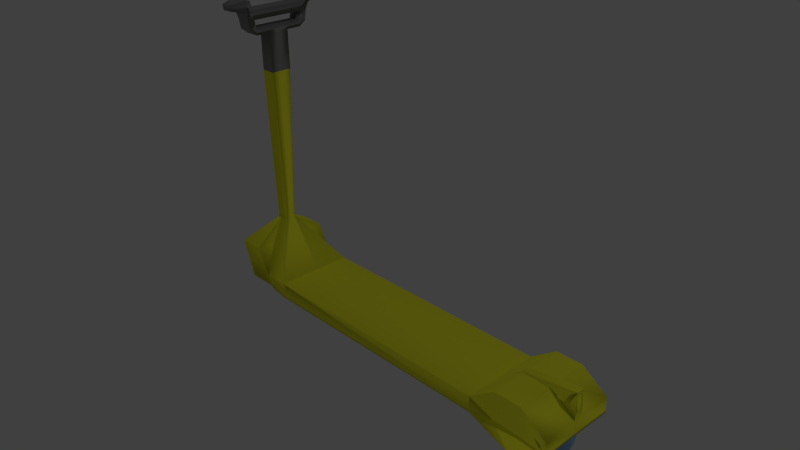 # Source: RollerFinal.blend  (saved by Blender 2.76.0; exported with 4.5.12 LTS)
import bpy
from mathutils import Matrix  # noqa: F401  (used for matrix-valued properties, if any)

bpy.ops.wm.read_factory_settings(use_empty=True)
scene = bpy.context.scene
scene.name = 'Scene'

# ---- collections
col_collection_1 = bpy.data.collections.new('Collection 1'); scene.collection.children.link(col_collection_1)

# ---- materials (node trees are filled in below, after node groups)
mat_r_der = bpy.data.materials.new('Räder')
mat_r_der.alpha_threshold = 0.0
mat_r_der.use_transparent_shadow = False
mat_r_der.diffuse_color = (0.2968, 0.5016, 0.8, 1.0)
mat_r_der.roughness = 0.5
mat_rollerfarbe = bpy.data.materials.new('RollerFarbe')
mat_rollerfarbe.alpha_threshold = 0.0
mat_rollerfarbe.use_transparent_shadow = False
mat_rollerfarbe.diffuse_color = (1.0, 0.9967, 0.04298, 1.0)
mat_rollerfarbe.roughness = 0.5
mat_rollerfarbe.line_color = (0.0, 0.0, 0.0, 1.0)
mat_rollermetall = bpy.data.materials.new('RollerMetall')
mat_rollermetall.alpha_threshold = 0.0
mat_rollermetall.use_transparent_shadow = False
mat_rollermetall.diffuse_color = (0.2738, 0.2738, 0.2738, 1.0)
mat_rollermetall.roughness = 0.5

# ---- material node trees

# ---- world
world_world = bpy.data.worlds.new('World'); scene.world = world_world
world_world.color = (0.05088, 0.05088, 0.05088)
world_world.use_sun_shadow = False
world_world.sun_shadow_jitter_overblur = 0.0
world_world.cycles.sampling_method = 'MANUAL'
world_world.cycles.sample_map_resolution = 256

# ---- cameras
cam_camera = bpy.data.cameras.new('Camera')
cam_camera.clip_end = 100.0
cam_camera.lens = 35.0
cam_camera.sensor_width = 32.0
cam_camera.sensor_height = 18.0
cam_camera.ortho_scale = 7.314
cam_camera.dof.focus_distance = 0.0
cam_camera.dof.aperture_fstop = 128.0

# ---- lights
light_lamp = bpy.data.lights.new('Lamp', 'POINT')
light_lamp.transmission_factor = 0.0
light_lamp.cutoff_distance = 30.0
light_lamp.energy = 100.0
light_lamp.shadow_buffer_clip_start = 1.001
light_lamp.shadow_soft_size = 0.1
light_lamp.shadow_maximum_resolution = 0.006
light_lamp.use_absolute_resolution = True
light_lamp.cycles.use_multiple_importance_sampling = False

# ---- meshes
me_sphere_001 = bpy.data.meshes.new('Sphere.001')
me_sphere_001.from_pydata([(-0.6782, 6.267, 0.8011), (-0.8658, 6.267, 0.7442), (-1.039, 6.267, 0.6518), (-1.19, 6.267, 0.5274), (-1.315, 6.267, 0.3759), (-1.407, 6.267, 0.203), (-1.464, 6.267, 0.01538), (-1.483, 6.267, -0.1797), (-1.464, 6.267, -0.3748), (-1.407, 6.267, -0.5624), (-1.315, 6.267, -0.7353), (-1.19, 6.267, -0.8868), (-1.039, 6.267, -1.011), (-0.8658, 6.267, -1.104), (-0.6782, 6.267, -1.16), (-0.6745, 6.342, 0.8011), (-0.8585, 6.414, 0.7442), (-1.028, 6.481, 0.6518), (-1.177, 6.539, 0.5274), (-1.299, 6.587, 0.3759), (-1.389, 6.622, 0.203), (-1.445, 6.644, 0.01538), (-1.464, 6.651, -0.1797), (-1.445, 6.644, -0.3748), (-1.389, 6.622, -0.5624), (-1.299, 6.587, -0.7353), (-1.177, 6.539, -0.8868), (-1.028, 6.481, -1.011), (-0.8585, 6.414, -1.104), (-0.6745, 6.342, -1.16), (-0.6634, 6.414, 0.8011), (-0.8367, 6.556, 0.7442), (-0.9964, 6.686, 0.6518), (-1.136, 6.8, 0.5274), (-1.251, 6.894, 0.3759), (-1.337, 6.963, 0.203), (-1.389, 7.006, 0.01538), (-1.407, 7.021, -0.1797), (-1.389, 7.006, -0.3748), (-1.337, 6.963, -0.5624), (-1.251, 6.894, -0.7353), (-1.136, 6.8, -0.8868), (-0.9964, 6.686, -1.011), (-0.8367, 6.556, -1.104), (-0.6634, 6.414, -1.16), (-0.6454, 6.481, 0.8011), (-0.8013, 6.686, 0.7442), (-0.9451, 6.875, 0.6518), (-1.071, 7.041, 0.5274), (-1.174, 7.177, 0.3759), (-1.251, 7.278, 0.203), (-1.299, 7.34, 0.01538), (-1.315, 7.361, -0.1797), (-1.299, 7.34, -0.3748), (-1.251, 7.278, -0.5624), (-1.174, 7.177, -0.7353), (-1.071, 7.041, -0.8868), (-0.9451, 6.875, -1.011), (-0.8013, 6.686, -1.104), (-0.6454, 6.481, -1.16), (-0.6211, 6.539, 0.8011), (-0.7537, 6.8, 0.7442), (-0.876, 7.041, 0.6518), (-0.9831, 7.252, 0.5274), (-1.071, 7.425, 0.3759), (-1.136, 7.554, 0.203), (-1.177, 7.633, 0.01538), (-1.19, 7.66, -0.1797), (-1.177, 7.633, -0.3748), (-1.136, 7.554, -0.5624), (-1.071, 7.425, -0.7353), (-0.9831, 7.252, -0.8868), (-0.876, 7.041, -1.011), (-0.7537, 6.8, -1.104), (-0.6211, 6.539, -1.16), (-0.5915, 6.587, 0.8011), (-0.6958, 6.894, 0.7442), (-0.7918, 7.177, 0.6518), (-0.876, 7.425, 0.5274), (-0.9451, 7.629, 0.3759), (-0.9964, 7.78, 0.203), (-1.028, 7.873, 0.01538), (-1.039, 7.905, -0.1797), (-1.028, 7.873, -0.3748), (-0.9964, 7.78, -0.5624), (-0.9451, 7.629, -0.7353), (-0.876, 7.425, -0.8868), (-0.7918, 7.177, -1.011), (-0.6958, 6.894, -1.104), (-0.5915, 6.587, -1.16), (-0.5578, 6.622, 0.8011), (-0.6296, 6.963, 0.7442), (-0.6958, 7.278, 0.6518), (-0.7537, 7.554, 0.5274), (-0.8013, 7.78, 0.3759), (-0.8367, 7.948, 0.203), (-0.8585, 8.052, 0.01538), (-0.8658, 8.087, -0.1797), (-0.8585, 8.052, -0.3748), (-0.8367, 7.948, -0.5624), (-0.8013, 7.78, -0.7353), (-0.7537, 7.554, -0.8868), (-0.6958, 7.278, -1.011), (-0.6296, 6.963, -1.104), (-0.5578, 6.622, -1.16), (-0.5212, 6.644, 0.8011), (-0.5578, 7.006, 0.7442), (-0.5915, 7.34, 0.6518), (-0.6211, 7.633, 0.5274), (-0.6454, 7.873, 0.3759), (-0.6634, 8.052, 0.203), (-0.6745, 8.162, 0.01538), (-0.6782, 8.199, -0.1797), (-0.6745, 8.162, -0.3748), (-0.6634, 8.052, -0.5624), (-0.6454, 7.873, -0.7353), (-0.6211, 7.633, -0.8868), (-0.5915, 7.34, -1.011), (-0.5578, 7.006, -1.104), (-0.5212, 6.644, -1.16), (-0.4832, 6.651, 0.8011), (-0.4832, 7.021, 0.7442), (-0.4832, 7.361, 0.6518), (-0.4832, 7.66, 0.5274), (-0.4832, 7.905, 0.3759), (-0.4832, 8.087, 0.203), (-0.4832, 8.199, 0.01538), (-0.4832, 8.236, -0.1797), (-0.4832, 8.199, -0.3748), (-0.4832, 8.087, -0.5624), (-0.4832, 7.905, -0.7353), (-0.4832, 7.66, -0.8868), (-0.4832, 7.361, -1.011), (-0.4832, 7.021, -1.104), (-0.4832, 6.651, -1.16), (-0.4451, 6.644, 0.8011), (-0.4085, 7.006, 0.7442), (-0.3748, 7.34, 0.6518), (-0.3452, 7.633, 0.5274), (-0.3209, 7.873, 0.3759), (-0.3029, 8.052, 0.203), (-0.2918, 8.162, 0.01538), (-0.2881, 8.199, -0.1797), (-0.2918, 8.162, -0.3748), (-0.3029, 8.052, -0.5624), (-0.3209, 7.873, -0.7353), (-0.3452, 7.633, -0.8868), (-0.3748, 7.34, -1.011), (-0.4085, 7.006, -1.104), (-0.4451, 6.644, -1.16), (-0.4085, 6.622, 0.8011), (-0.3367, 6.963, 0.7442), (-0.2705, 7.278, 0.6518), (-0.2126, 7.554, 0.5274), (-0.165, 7.78, 0.3759), (-0.1296, 7.948, 0.203), (-0.1078, 8.052, 0.01538), (-0.1005, 8.087, -0.1797), (-0.1078, 8.052, -0.3748), (-0.1296, 7.948, -0.5624), (-0.165, 7.78, -0.7353), (-0.2126, 7.554, -0.8868), (-0.2705, 7.278, -1.011), (-0.3367, 6.963, -1.104), (-0.4085, 6.622, -1.16), (-0.3748, 6.587, 0.8011), (-0.2705, 6.894, 0.7442), (-0.1745, 7.177, 0.6518), (-0.0903, 7.425, 0.5274), (-0.02121, 7.629, 0.3759), (0.03013, 7.78, 0.203), (0.06175, 7.873, 0.01538), (0.07242, 7.905, -0.1797), (0.06175, 7.873, -0.3748), (0.03013, 7.78, -0.5624), (-0.02121, 7.629, -0.7353), (-0.0903, 7.425, -0.8868), (-0.1745, 7.177, -1.011), (-0.2705, 6.894, -1.104), (-0.3748, 6.587, -1.16), (-0.3452, 6.539, 0.8011), (-0.2126, 6.8, 0.7442), (-0.0903, 7.041, 0.6518), (0.01685, 7.252, 0.5274), (0.1048, 7.425, 0.3759), (0.1701, 7.554, 0.203), (0.2104, 7.633, 0.01538), (0.224, 7.66, -0.1797), (0.2104, 7.633, -0.3748), (0.1701, 7.554, -0.5624), (0.1048, 7.425, -0.7353), (0.01685, 7.252, -0.8868), (-0.0903, 7.041, -1.011), (-0.2126, 6.8, -1.104), (-0.3452, 6.539, -1.16), (-0.3209, 6.481, 0.8011), (-0.165, 6.686, 0.7442), (-0.02121, 6.875, 0.6518), (0.1048, 7.041, 0.5274), (0.2082, 7.177, 0.3759), (0.285, 7.278, 0.203), (0.3323, 7.34, 0.01538), (0.3483, 7.361, -0.1797), (0.3323, 7.34, -0.3748), (0.285, 7.278, -0.5624), (0.2082, 7.177, -0.7353), (0.1048, 7.041, -0.8868), (-0.02121, 6.875, -1.011), (-0.165, 6.686, -1.104), (-0.3209, 6.481, -1.16), (-0.3029, 6.414, 0.8011), (-0.1296, 6.556, 0.7442), (0.03013, 6.686, 0.6518), (0.1701, 6.8, 0.5274), (0.285, 6.894, 0.3759), (0.3704, 6.963, 0.203), (0.423, 7.006, 0.01538), (0.4407, 7.021, -0.1797), (0.423, 7.006, -0.3748), (0.3704, 6.963, -0.5624), (0.285, 6.894, -0.7353), (0.1701, 6.8, -0.8868), (0.03013, 6.686, -1.011), (-0.1296, 6.556, -1.104), (-0.3029, 6.414, -1.16), (-0.2918, 6.342, 0.8011), (-0.1078, 6.414, 0.7442), (0.06175, 6.481, 0.6518), (0.2104, 6.539, 0.5274), (0.3323, 6.587, 0.3759), (0.423, 6.622, 0.203), (0.4788, 6.644, 0.01538), (0.4976, 6.651, -0.1797), (0.4788, 6.644, -0.3748), (0.423, 6.622, -0.5624), (0.3323, 6.587, -0.7353), (0.2104, 6.539, -0.8868), (0.06175, 6.481, -1.011), (-0.1078, 6.414, -1.104), (-0.2918, 6.342, -1.16), (-0.2881, 6.267, 0.8011), (-0.1005, 6.267, 0.7442), (0.07242, 6.267, 0.6518), (0.224, 6.267, 0.5274), (0.3483, 6.267, 0.3759), (0.4407, 6.267, 0.203), (0.4976, 6.267, 0.01538), (0.5169, 6.267, -0.1797), (0.4976, 6.267, -0.3748), (0.4407, 6.267, -0.5624), (0.3483, 6.267, -0.7353), (0.224, 6.267, -0.8868), (0.07242, 6.267, -1.011), (-0.1005, 6.267, -1.104), (-0.2881, 6.267, -1.16), (-0.2918, 6.192, 0.8011), (-0.1078, 6.12, 0.7442), (0.06175, 6.054, 0.6518), (0.2104, 5.996, 0.5274), (0.3323, 5.948, 0.3759), (0.423, 5.912, 0.203), (0.4788, 5.89, 0.01538), (0.4976, 5.883, -0.1797), (0.4788, 5.89, -0.3748), (0.423, 5.912, -0.5624), (0.3323, 5.948, -0.7353), (0.2104, 5.996, -0.8868), (0.06175, 6.054, -1.011), (-0.1078, 6.12, -1.104), (-0.2918, 6.192, -1.16), (-0.3029, 6.12, 0.8011), (-0.1296, 5.979, 0.7442), (0.03013, 5.849, 0.6518), (0.1701, 5.734, 0.5274), (0.285, 5.641, 0.3759), (0.3704, 5.571, 0.203), (0.423, 5.528, 0.01538), (0.4407, 5.514, -0.1797), (0.423, 5.528, -0.3748), (0.3704, 5.571, -0.5624), (0.285, 5.641, -0.7353), (0.1701, 5.734, -0.8868), (0.03013, 5.849, -1.011), (-0.1296, 5.979, -1.104), (-0.3029, 6.12, -1.16), (-0.3209, 6.054, 0.8011), (-0.165, 5.849, 0.7442), (-0.02121, 5.659, 0.6518), (0.1048, 5.494, 0.5274), (0.2082, 5.358, 0.3759), (0.285, 5.256, 0.203), (0.3323, 5.194, 0.01538), (0.3483, 5.173, -0.1797), (0.3323, 5.194, -0.3748), (0.285, 5.256, -0.5624), (0.2082, 5.358, -0.7353), (0.1048, 5.494, -0.8868), (-0.02121, 5.659, -1.011), (-0.165, 5.849, -1.104), (-0.3209, 6.054, -1.16), (-0.3452, 5.996, 0.8011), (-0.2126, 5.734, 0.7442), (-0.0903, 5.494, 0.6518), (0.01685, 5.283, 0.5274), (0.1048, 5.109, 0.3759), (0.1701, 4.981, 0.203), (0.2104, 4.902, 0.01538), (0.224, 4.875, -0.1797), (0.2104, 4.902, -0.3748), (0.1701, 4.981, -0.5624), (0.1048, 5.109, -0.7353), (0.01685, 5.283, -0.8868), (-0.0903, 5.494, -1.011), (-0.2126, 5.734, -1.104), (-0.3452, 5.996, -1.16), (-0.3748, 5.948, 0.8011), (-0.2705, 5.641, 0.7442), (-0.1745, 5.358, 0.6518), (-0.0903, 5.109, 0.5274), (-0.02121, 4.906, 0.3759), (0.03013, 4.755, 0.203), (0.06175, 4.661, 0.01538), (0.07242, 4.63, -0.1797), (0.06175, 4.661, -0.3748), (0.03013, 4.755, -0.5624), (-0.02121, 4.906, -0.7353), (-0.0903, 5.109, -0.8868), (-0.1745, 5.358, -1.011), (-0.2705, 5.641, -1.104), (-0.3748, 5.948, -1.16), (-0.4832, 6.267, -1.18), (-0.4085, 5.912, 0.8011), (-0.3367, 5.571, 0.7442), (-0.2705, 5.256, 0.6518), (-0.2126, 4.981, 0.5274), (-0.165, 4.755, 0.3759), (-0.1296, 4.586, 0.203), (-0.1078, 4.483, 0.01538), (-0.1005, 4.448, -0.1797), (-0.1078, 4.483, -0.3748), (-0.1296, 4.586, -0.5624), (-0.165, 4.755, -0.7353), (-0.2126, 4.981, -0.8868), (-0.2705, 5.256, -1.011), (-0.3367, 5.571, -1.104), (-0.4085, 5.912, -1.16), (-0.4451, 5.89, 0.8011), (-0.4085, 5.528, 0.7442), (-0.3748, 5.194, 0.6518), (-0.3452, 4.902, 0.5274), (-0.3209, 4.661, 0.3759), (-0.3029, 4.483, 0.203), (-0.2918, 4.373, 0.01538), (-0.2881, 4.336, -0.1797), (-0.2918, 4.373, -0.3748), (-0.3029, 4.483, -0.5624), (-0.3209, 4.661, -0.7353), (-0.3452, 4.902, -0.8868), (-0.3748, 5.194, -1.011), (-0.4085, 5.528, -1.104), (-0.4451, 5.89, -1.16), (-0.4832, 5.883, 0.8011), (-0.4832, 5.514, 0.7442), (-0.4832, 5.173, 0.6518), (-0.4832, 4.875, 0.5274), (-0.4832, 4.63, 0.3759), (-0.4832, 4.448, 0.203), (-0.4832, 4.336, 0.01538), (-0.4832, 4.298, -0.1797), (-0.4832, 4.336, -0.3748), (-0.4832, 4.448, -0.5624), (-0.4832, 4.63, -0.7353), (-0.4832, 4.875, -0.8868), (-0.4832, 5.173, -1.011), (-0.4832, 5.514, -1.104), (-0.4832, 5.883, -1.16), (-0.5212, 5.89, 0.8011), (-0.5578, 5.528, 0.7442), (-0.5915, 5.194, 0.6518), (-0.6211, 4.902, 0.5274), (-0.6454, 4.661, 0.3759), (-0.6634, 4.483, 0.203), (-0.6745, 4.373, 0.01538), (-0.6782, 4.336, -0.1797), (-0.6745, 4.373, -0.3748), (-0.6634, 4.483, -0.5624), (-0.6454, 4.661, -0.7353), (-0.6211, 4.902, -0.8868), (-0.5915, 5.194, -1.011), (-0.5578, 5.528, -1.104), (-0.5212, 5.89, -1.16), (-0.5578, 5.912, 0.8011), (-0.6296, 5.571, 0.7442), (-0.6958, 5.256, 0.6518), (-0.7537, 4.981, 0.5274), (-0.8013, 4.755, 0.3759), (-0.8367, 4.586, 0.203), (-0.8585, 4.483, 0.01538), (-0.8658, 4.448, -0.1797), (-0.8585, 4.483, -0.3748), (-0.8367, 4.586, -0.5624), (-0.8013, 4.755, -0.7353), (-0.7537, 4.981, -0.8868), (-0.6958, 5.256, -1.011), (-0.6296, 5.571, -1.104), (-0.5578, 5.912, -1.16), (-0.5915, 5.948, 0.8011), (-0.6958, 5.641, 0.7442), (-0.7918, 5.358, 0.6518), (-0.876, 5.109, 0.5274), (-0.9451, 4.906, 0.3759), (-0.9964, 4.755, 0.203), (-1.028, 4.661, 0.01538), (-1.039, 4.63, -0.1797), (-1.028, 4.661, -0.3748), (-0.9964, 4.755, -0.5624), (-0.9451, 4.906, -0.7353), (-0.876, 5.109, -0.8868), (-0.7918, 5.358, -1.011), (-0.6958, 5.641, -1.104), (-0.5915, 5.948, -1.16), (-0.6211, 5.996, 0.8011), (-0.7537, 5.734, 0.7442), (-0.876, 5.494, 0.6518), (-0.9831, 5.283, 0.5274), (-1.071, 5.109, 0.3759), (-1.136, 4.981, 0.203), (-1.177, 4.902, 0.01538), (-1.19, 4.875, -0.1797), (-1.177, 4.902, -0.3748), (-1.136, 4.981, -0.5624), (-1.071, 5.109, -0.7353), (-0.9831, 5.283, -0.8868), (-0.876, 5.494, -1.011), (-0.7537, 5.734, -1.104), (-0.6211, 5.996, -1.16), (-0.6454, 6.054, 0.8011), (-0.8013, 5.849, 0.7442), (-0.9451, 5.659, 0.6518), (-1.071, 5.494, 0.5274), (-1.174, 5.358, 0.3759), (-1.251, 5.256, 0.203), (-1.299, 5.194, 0.01538), (-1.315, 5.173, -0.1797), (-1.299, 5.194, -0.3748), (-1.251, 5.256, -0.5624), (-1.174, 5.358, -0.7353), (-1.071, 5.494, -0.8868), (-0.9451, 5.659, -1.011), (-0.8013, 5.849, -1.104), (-0.6454, 6.054, -1.16), (-0.4832, 6.267, 0.8203), (-0.6634, 6.12, 0.8011), (-0.8367, 5.979, 0.7442), (-0.9964, 5.849, 0.6518), (-1.136, 5.734, 0.5274), (-1.251, 5.641, 0.3759), (-1.337, 5.571, 0.203), (-1.389, 5.528, 0.01538), (-1.407, 5.514, -0.1797), (-1.389, 5.528, -0.3748), (-1.337, 5.571, -0.5624), (-1.251, 5.641, -0.7353), (-1.136, 5.734, -0.8868), (-0.9964, 5.849, -1.011), (-0.8367, 5.979, -1.104), (-0.6634, 6.12, -1.16), (-0.6745, 6.192, 0.8011), (-0.8585, 6.12, 0.7442), (-1.028, 6.054, 0.6518), (-1.177, 5.996, 0.5274), (-1.299, 5.948, 0.3759), (-1.389, 5.912, 0.203), (-1.445, 5.89, 0.01538), (-1.464, 5.883, -0.1797), (-1.445, 5.89, -0.3748), (-1.389, 5.912, -0.5624), (-1.299, 5.948, -0.7353), (-1.177, 5.996, -0.8868), (-1.028, 6.054, -1.011), (-0.8585, 6.12, -1.104), (-0.6745, 6.192, -1.16)], [], [(14, 13, 28, 29), (7, 6, 21, 22), (8, 7, 22, 23), (1, 0, 15, 16), (9, 8, 23, 24), (2, 1, 16, 17), (10, 9, 24, 25), (3, 2, 17, 18), (11, 10, 25, 26), (4, 3, 18, 19), (12, 11, 26, 27), (5, 4, 19, 20), (13, 12, 27, 28), (6, 5, 20, 21), (28, 27, 42, 43), (21, 20, 35, 36), (29, 28, 43, 44), (22, 21, 36, 37), (23, 22, 37, 38), (16, 15, 30, 31), (24, 23, 38, 39), (17, 16, 31, 32), (25, 24, 39, 40), (18, 17, 32, 33), (26, 25, 40, 41), (19, 18, 33, 34), (27, 26, 41, 42), (20, 19, 34, 35), (32, 31, 46, 47), (40, 39, 54, 55), (33, 32, 47, 48), (41, 40, 55, 56), (34, 33, 48, 49), (42, 41, 56, 57), (35, 34, 49, 50), (43, 42, 57, 58), (36, 35, 50, 51), (44, 43, 58, 59), (37, 36, 51, 52), (38, 37, 52, 53), (31, 30, 45, 46), (39, 38, 53, 54), (51, 50, 65, 66), (59, 58, 73, 74), (52, 51, 66, 67), (53, 52, 67, 68), (46, 45, 60, 61), (54, 53, 68, 69), (47, 46, 61, 62), (55, 54, 69, 70), (48, 47, 62, 63), (56, 55, 70, 71), (49, 48, 63, 64), (57, 56, 71, 72), (50, 49, 64, 65), (58, 57, 72, 73), (70, 69, 84, 85), (63, 62, 77, 78), (71, 70, 85, 86), (64, 63, 78, 79), (72, 71, 86, 87), (65, 64, 79, 80), (73, 72, 87, 88), (66, 65, 80, 81), (74, 73, 88, 89), (67, 66, 81, 82), (68, 67, 82, 83), (61, 60, 75, 76), (69, 68, 83, 84), (62, 61, 76, 77), (89, 88, 103, 104), (82, 81, 96, 97), (83, 82, 97, 98), (76, 75, 90, 91), (84, 83, 98, 99), (77, 76, 91, 92), (85, 84, 99, 100), (78, 77, 92, 93), (86, 85, 100, 101), (79, 78, 93, 94), (87, 86, 101, 102), (80, 79, 94, 95), (88, 87, 102, 103), (81, 80, 95, 96), (93, 92, 107, 108), (101, 100, 115, 116), (94, 93, 108, 109), (102, 101, 116, 117), (95, 94, 109, 110), (103, 102, 117, 118), (96, 95, 110, 111), (104, 103, 118, 119), (97, 96, 111, 112), (98, 97, 112, 113), (91, 90, 105, 106), (99, 98, 113, 114), (92, 91, 106, 107), (100, 99, 114, 115), (112, 111, 126, 127), (113, 112, 127, 128), (106, 105, 120, 121), (114, 113, 128, 129), (107, 106, 121, 122), (115, 114, 129, 130), (108, 107, 122, 123), (116, 115, 130, 131), (109, 108, 123, 124), (117, 116, 131, 132), (110, 109, 124, 125), (118, 117, 132, 133), (111, 110, 125, 126), (119, 118, 133, 134), (131, 130, 145, 146), (124, 123, 138, 139), (132, 131, 146, 147), (125, 124, 139, 140), (133, 132, 147, 148), (126, 125, 140, 141), (134, 133, 148, 149), (127, 126, 141, 142), (128, 127, 142, 143), (121, 120, 135, 136), (129, 128, 143, 144), (122, 121, 136, 137), (130, 129, 144, 145), (123, 122, 137, 138), (143, 142, 157, 158), (136, 135, 150, 151), (144, 143, 158, 159), (137, 136, 151, 152), (145, 144, 159, 160), (138, 137, 152, 153), (146, 145, 160, 161), (139, 138, 153, 154), (147, 146, 161, 162), (140, 139, 154, 155), (148, 147, 162, 163), (141, 140, 155, 156), (149, 148, 163, 164), (142, 141, 156, 157), (162, 161, 176, 177), (155, 154, 169, 170), (163, 162, 177, 178), (156, 155, 170, 171), (164, 163, 178, 179), (157, 156, 171, 172), (158, 157, 172, 173), (151, 150, 165, 166), (159, 158, 173, 174), (152, 151, 166, 167), (160, 159, 174, 175), (153, 152, 167, 168), (161, 160, 175, 176), (154, 153, 168, 169), (166, 165, 180, 181), (174, 173, 188, 189), (167, 166, 181, 182), (175, 174, 189, 190), (168, 167, 182, 183), (176, 175, 190, 191), (169, 168, 183, 184), (177, 176, 191, 192), (170, 169, 184, 185), (178, 177, 192, 193), (171, 170, 185, 186), (179, 178, 193, 194), (172, 171, 186, 187), (173, 172, 187, 188), (185, 184, 199, 200), (193, 192, 207, 208), (186, 185, 200, 201), (194, 193, 208, 209), (187, 186, 201, 202), (188, 187, 202, 203), (181, 180, 195, 196), (189, 188, 203, 204), (182, 181, 196, 197), (190, 189, 204, 205), (183, 182, 197, 198), (191, 190, 205, 206), (184, 183, 198, 199), (192, 191, 206, 207), (204, 203, 218, 219), (197, 196, 211, 212), (205, 204, 219, 220), (198, 197, 212, 213), (206, 205, 220, 221), (199, 198, 213, 214), (207, 206, 221, 222), (200, 199, 214, 215), (208, 207, 222, 223), (201, 200, 215, 216), (209, 208, 223, 224), (202, 201, 216, 217), (203, 202, 217, 218), (196, 195, 210, 211), (223, 222, 237, 238), (216, 215, 230, 231), (224, 223, 238, 239), (217, 216, 231, 232), (218, 217, 232, 233), (211, 210, 225, 226), (219, 218, 233, 234), (212, 211, 226, 227), (220, 219, 234, 235), (213, 212, 227, 228), (221, 220, 235, 236), (214, 213, 228, 229), (222, 221, 236, 237), (215, 214, 229, 230), (227, 226, 241, 242), (235, 234, 249, 250), (228, 227, 242, 243), (236, 235, 250, 251), (229, 228, 243, 244), (237, 236, 251, 252), (230, 229, 244, 245), (238, 237, 252, 253), (231, 230, 245, 246), (239, 238, 253, 254), (232, 231, 246, 247), (233, 232, 247, 248), (226, 225, 240, 241), (234, 233, 248, 249), (246, 245, 260, 261), (254, 253, 268, 269), (247, 246, 261, 262), (248, 247, 262, 263), (241, 240, 255, 256), (249, 248, 263, 264), (242, 241, 256, 257), (250, 249, 264, 265), (243, 242, 257, 258), (251, 250, 265, 266), (244, 243, 258, 259), (252, 251, 266, 267), (245, 244, 259, 260), (253, 252, 267, 268), (265, 264, 279, 280), (258, 257, 272, 273), (266, 265, 280, 281), (259, 258, 273, 274), (267, 266, 281, 282), (260, 259, 274, 275), (268, 267, 282, 283), (261, 260, 275, 276), (269, 268, 283, 284), (262, 261, 276, 277), (263, 262, 277, 278), (256, 255, 270, 271), (264, 263, 278, 279), (257, 256, 271, 272), (284, 283, 298, 299), (277, 276, 291, 292), (278, 277, 292, 293), (271, 270, 285, 286), (279, 278, 293, 294), (272, 271, 286, 287), (280, 279, 294, 295), (273, 272, 287, 288), (281, 280, 295, 296), (274, 273, 288, 289), (282, 281, 296, 297), (275, 274, 289, 290), (283, 282, 297, 298), (276, 275, 290, 291), (296, 295, 310, 311), (289, 288, 303, 304), (297, 296, 311, 312), (290, 289, 304, 305), (298, 297, 312, 313), (291, 290, 305, 306), (299, 298, 313, 314), (292, 291, 306, 307), (293, 292, 307, 308), (286, 285, 300, 301), (294, 293, 308, 309), (287, 286, 301, 302), (295, 294, 309, 310), (288, 287, 302, 303), (308, 307, 322, 323), (301, 300, 315, 316), (309, 308, 323, 324), (302, 301, 316, 317), (310, 309, 324, 325), (303, 302, 317, 318), (311, 310, 325, 326), (304, 303, 318, 319), (312, 311, 326, 327), (305, 304, 319, 320), (313, 312, 327, 328), (306, 305, 320, 321), (314, 313, 328, 329), (307, 306, 321, 322), (319, 318, 334, 335), (327, 326, 342, 343), (320, 319, 335, 336), (328, 327, 343, 344), (321, 320, 336, 337), (329, 328, 344, 345), (322, 321, 337, 338), (323, 322, 338, 339), (316, 315, 331, 332), (324, 323, 339, 340), (317, 316, 332, 333), (325, 324, 340, 341), (318, 317, 333, 334), (326, 325, 341, 342), (339, 338, 353, 354), (332, 331, 346, 347), (340, 339, 354, 355), (333, 332, 347, 348), (341, 340, 355, 356), (334, 333, 348, 349), (342, 341, 356, 357), (335, 334, 349, 350), (343, 342, 357, 358), (336, 335, 350, 351), (344, 343, 358, 359), (337, 336, 351, 352), (345, 344, 359, 360), (338, 337, 352, 353), (358, 357, 372, 373), (351, 350, 365, 366), (359, 358, 373, 374), (352, 351, 366, 367), (360, 359, 374, 375), (353, 352, 367, 368), (354, 353, 368, 369), (347, 346, 361, 362), (355, 354, 369, 370), (348, 347, 362, 363), (356, 355, 370, 371), (349, 348, 363, 364), (357, 356, 371, 372), (350, 349, 364, 365), (362, 361, 376, 377), (370, 369, 384, 385), (363, 362, 377, 378), (371, 370, 385, 386), (364, 363, 378, 379), (372, 371, 386, 387), (365, 364, 379, 380), (373, 372, 387, 388), (366, 365, 380, 381), (374, 373, 388, 389), (367, 366, 381, 382), (375, 374, 389, 390), (368, 367, 382, 383), (369, 368, 383, 384), (381, 380, 395, 396), (389, 388, 403, 404), (382, 381, 396, 397), (390, 389, 404, 405), (383, 382, 397, 398), (384, 383, 398, 399), (377, 376, 391, 392), (385, 384, 399, 400), (378, 377, 392, 393), (386, 385, 400, 401), (379, 378, 393, 394), (387, 386, 401, 402), (380, 379, 394, 395), (388, 387, 402, 403), (400, 399, 414, 415), (393, 392, 407, 408), (401, 400, 415, 416), (394, 393, 408, 409), (402, 401, 416, 417), (395, 394, 409, 410), (403, 402, 417, 418), (396, 395, 410, 411), (404, 403, 418, 419), (397, 396, 411, 412), (405, 404, 419, 420), (398, 397, 412, 413), (399, 398, 413, 414), (392, 391, 406, 407), (419, 418, 433, 434), (412, 411, 426, 427), (420, 419, 434, 435), (413, 412, 427, 428), (414, 413, 428, 429), (407, 406, 421, 422), (415, 414, 429, 430), (408, 407, 422, 423), (416, 415, 430, 431), (409, 408, 423, 424), (417, 416, 431, 432), (410, 409, 424, 425), (418, 417, 432, 433), (411, 410, 425, 426), (431, 430, 445, 446), (424, 423, 438, 439), (432, 431, 446, 447), (425, 424, 439, 440), (433, 432, 447, 448), (426, 425, 440, 441), (434, 433, 448, 449), (427, 426, 441, 442), (435, 434, 449, 450), (428, 427, 442, 443), (429, 428, 443, 444), (422, 421, 436, 437), (430, 429, 444, 445), (423, 422, 437, 438), (450, 449, 465, 466), (443, 442, 458, 459), (444, 443, 459, 460), (437, 436, 452, 453), (445, 444, 460, 461), (438, 437, 453, 454), (446, 445, 461, 462), (439, 438, 454, 455), (447, 446, 462, 463), (440, 439, 455, 456), (448, 447, 463, 464), (441, 440, 456, 457), (449, 448, 464, 465), (442, 441, 457, 458), (455, 454, 469, 470), (463, 462, 477, 478), (456, 455, 470, 471), (464, 463, 478, 479), (457, 456, 471, 472), (465, 464, 479, 480), (458, 457, 472, 473), (466, 465, 480, 481), (459, 458, 473, 474), (460, 459, 474, 475), (453, 452, 467, 468), (461, 460, 475, 476), (454, 453, 468, 469), (462, 461, 476, 477), (0, 451, 15), (330, 14, 29), (15, 451, 30), (330, 29, 44), (30, 451, 45), (330, 44, 59), (45, 451, 60), (330, 59, 74), (60, 451, 75), (330, 74, 89), (75, 451, 90), (330, 89, 104), (90, 451, 105), (330, 104, 119), (105, 451, 120), (330, 119, 134), (120, 451, 135), (330, 134, 149), (330, 149, 164), (135, 451, 150), (150, 451, 165), (330, 164, 179), (165, 451, 180), (330, 179, 194), (180, 451, 195), (330, 194, 209), (195, 451, 210), (330, 209, 224), (210, 451, 225), (330, 224, 239), (225, 451, 240), (330, 239, 254), (240, 451, 255), (330, 254, 269), (255, 451, 270), (330, 269, 284), (270, 451, 285), (330, 284, 299), (285, 451, 300), (330, 299, 314), (300, 451, 315), (330, 314, 329), (315, 451, 331), (330, 329, 345), (331, 451, 346), (330, 345, 360), (346, 451, 361), (330, 360, 375), (361, 451, 376), (330, 375, 390), (376, 451, 391), (330, 390, 405), (391, 451, 406), (330, 405, 420), (406, 451, 421), (330, 420, 435), (421, 451, 436), (330, 435, 450), (436, 451, 452), (330, 450, 466), (452, 451, 467), (330, 466, 481), (474, 473, 6, 7), (467, 451, 0), (330, 481, 14), (475, 474, 7, 8), (468, 467, 0, 1), (476, 475, 8, 9), (469, 468, 1, 2), (477, 476, 9, 10), (470, 469, 2, 3), (478, 477, 10, 11), (471, 470, 3, 4), (479, 478, 11, 12), (472, 471, 4, 5), (480, 479, 12, 13), (473, 472, 5, 6), (481, 480, 13, 14)])
me_sphere_001.materials.append(mat_r_der)
me_sphere_001.use_remesh_preserve_volume = False
me_sphere_001.use_remesh_preserve_attributes = False
me_sphere_001.use_mirror_vertex_groups = False
me_sphere_001.update()
me_sphere = bpy.data.meshes.new('Sphere')
me_sphere.from_pydata([(-0.6782, 6.267, 0.8011), (-0.8658, 6.267, 0.7442), (-1.039, 6.267, 0.6518), (-1.19, 6.267, 0.5274), (-1.315, 6.267, 0.3759), (-1.407, 6.267, 0.203), (-1.464, 6.267, 0.01538), (-1.483, 6.267, -0.1797), (-1.464, 6.267, -0.3748), (-1.407, 6.267, -0.5624), (-1.315, 6.267, -0.7353), (-1.19, 6.267, -0.8868), (-1.039, 6.267, -1.011), (-0.8658, 6.267, -1.104), (-0.6782, 6.267, -1.16), (-0.6745, 6.342, 0.8011), (-0.8585, 6.414, 0.7442), (-1.028, 6.481, 0.6518), (-1.177, 6.539, 0.5274), (-1.299, 6.587, 0.3759), (-1.389, 6.622, 0.203), (-1.445, 6.644, 0.01538), (-1.464, 6.651, -0.1797), (-1.445, 6.644, -0.3748), (-1.389, 6.622, -0.5624), (-1.299, 6.587, -0.7353), (-1.177, 6.539, -0.8868), (-1.028, 6.481, -1.011), (-0.8585, 6.414, -1.104), (-0.6745, 6.342, -1.16), (-0.6634, 6.414, 0.8011), (-0.8367, 6.556, 0.7442), (-0.9964, 6.686, 0.6518), (-1.136, 6.8, 0.5274), (-1.251, 6.894, 0.3759), (-1.337, 6.963, 0.203), (-1.389, 7.006, 0.01538), (-1.407, 7.021, -0.1797), (-1.389, 7.006, -0.3748), (-1.337, 6.963, -0.5624), (-1.251, 6.894, -0.7353), (-1.136, 6.8, -0.8868), (-0.9964, 6.686, -1.011), (-0.8367, 6.556, -1.104), (-0.6634, 6.414, -1.16), (-0.6454, 6.481, 0.8011), (-0.8013, 6.686, 0.7442), (-0.9451, 6.875, 0.6518), (-1.071, 7.041, 0.5274), (-1.174, 7.177, 0.3759), (-1.251, 7.278, 0.203), (-1.299, 7.34, 0.01538), (-1.315, 7.361, -0.1797), (-1.299, 7.34, -0.3748), (-1.251, 7.278, -0.5624), (-1.174, 7.177, -0.7353), (-1.071, 7.041, -0.8868), (-0.9451, 6.875, -1.011), (-0.8013, 6.686, -1.104), (-0.6454, 6.481, -1.16), (-0.6211, 6.539, 0.8011), (-0.7537, 6.8, 0.7442), (-0.876, 7.041, 0.6518), (-0.9831, 7.252, 0.5274), (-1.071, 7.425, 0.3759), (-1.136, 7.554, 0.203), (-1.177, 7.633, 0.01538), (-1.19, 7.66, -0.1797), (-1.177, 7.633, -0.3748), (-1.136, 7.554, -0.5624), (-1.071, 7.425, -0.7353), (-0.9831, 7.252, -0.8868), (-0.876, 7.041, -1.011), (-0.7537, 6.8, -1.104), (-0.6211, 6.539, -1.16), (-0.5915, 6.587, 0.8011), (-0.6958, 6.894, 0.7442), (-0.7918, 7.177, 0.6518), (-0.876, 7.425, 0.5274), (-0.9451, 7.629, 0.3759), (-0.9964, 7.78, 0.203), (-1.028, 7.873, 0.01538), (-1.039, 7.905, -0.1797), (-1.028, 7.873, -0.3748), (-0.9964, 7.78, -0.5624), (-0.9451, 7.629, -0.7353), (-0.876, 7.425, -0.8868), (-0.7918, 7.177, -1.011), (-0.6958, 6.894, -1.104), (-0.5915, 6.587, -1.16), (-0.5578, 6.622, 0.8011), (-0.6296, 6.963, 0.7442), (-0.6958, 7.278, 0.6518), (-0.7537, 7.554, 0.5274), (-0.8013, 7.78, 0.3759), (-0.8367, 7.948, 0.203), (-0.8585, 8.052, 0.01538), (-0.8658, 8.087, -0.1797), (-0.8585, 8.052, -0.3748), (-0.8367, 7.948, -0.5624), (-0.8013, 7.78, -0.7353), (-0.7537, 7.554, -0.8868), (-0.6958, 7.278, -1.011), (-0.6296, 6.963, -1.104), (-0.5578, 6.622, -1.16), (-0.5212, 6.644, 0.8011), (-0.5578, 7.006, 0.7442), (-0.5915, 7.34, 0.6518), (-0.6211, 7.633, 0.5274), (-0.6454, 7.873, 0.3759), (-0.6634, 8.052, 0.203), (-0.6745, 8.162, 0.01538), (-0.6782, 8.199, -0.1797), (-0.6745, 8.162, -0.3748), (-0.6634, 8.052, -0.5624), (-0.6454, 7.873, -0.7353), (-0.6211, 7.633, -0.8868), (-0.5915, 7.34, -1.011), (-0.5578, 7.006, -1.104), (-0.5212, 6.644, -1.16), (-0.4832, 6.651, 0.8011), (-0.4832, 7.021, 0.7442), (-0.4832, 7.361, 0.6518), (-0.4832, 7.66, 0.5274), (-0.4832, 7.905, 0.3759), (-0.4832, 8.087, 0.203), (-0.4832, 8.199, 0.01538), (-0.4832, 8.236, -0.1797), (-0.4832, 8.199, -0.3748), (-0.4832, 8.087, -0.5624), (-0.4832, 7.905, -0.7353), (-0.4832, 7.66, -0.8868), (-0.4832, 7.361, -1.011), (-0.4832, 7.021, -1.104), (-0.4832, 6.651, -1.16), (-0.4451, 6.644, 0.8011), (-0.4085, 7.006, 0.7442), (-0.3748, 7.34, 0.6518), (-0.3452, 7.633, 0.5274), (-0.3209, 7.873, 0.3759), (-0.3029, 8.052, 0.203), (-0.2918, 8.162, 0.01538), (-0.2881, 8.199, -0.1797), (-0.2918, 8.162, -0.3748), (-0.3029, 8.052, -0.5624), (-0.3209, 7.873, -0.7353), (-0.3452, 7.633, -0.8868), (-0.3748, 7.34, -1.011), (-0.4085, 7.006, -1.104), (-0.4451, 6.644, -1.16), (-0.4085, 6.622, 0.8011), (-0.3367, 6.963, 0.7442), (-0.2705, 7.278, 0.6518), (-0.2126, 7.554, 0.5274), (-0.165, 7.78, 0.3759), (-0.1296, 7.948, 0.203), (-0.1078, 8.052, 0.01538), (-0.1005, 8.087, -0.1797), (-0.1078, 8.052, -0.3748), (-0.1296, 7.948, -0.5624), (-0.165, 7.78, -0.7353), (-0.2126, 7.554, -0.8868), (-0.2705, 7.278, -1.011), (-0.3367, 6.963, -1.104), (-0.4085, 6.622, -1.16), (-0.3748, 6.587, 0.8011), (-0.2705, 6.894, 0.7442), (-0.1745, 7.177, 0.6518), (-0.0903, 7.425, 0.5274), (-0.02121, 7.629, 0.3759), (0.03013, 7.78, 0.203), (0.06175, 7.873, 0.01538), (0.07242, 7.905, -0.1797), (0.06175, 7.873, -0.3748), (0.03013, 7.78, -0.5624), (-0.02121, 7.629, -0.7353), (-0.0903, 7.425, -0.8868), (-0.1745, 7.177, -1.011), (-0.2705, 6.894, -1.104), (-0.3748, 6.587, -1.16), (-0.3452, 6.539, 0.8011), (-0.2126, 6.8, 0.7442), (-0.0903, 7.041, 0.6518), (0.01685, 7.252, 0.5274), (0.1048, 7.425, 0.3759), (0.1701, 7.554, 0.203), (0.2104, 7.633, 0.01538), (0.224, 7.66, -0.1797), (0.2104, 7.633, -0.3748), (0.1701, 7.554, -0.5624), (0.1048, 7.425, -0.7353), (0.01685, 7.252, -0.8868), (-0.0903, 7.041, -1.011), (-0.2126, 6.8, -1.104), (-0.3452, 6.539, -1.16), (-0.3209, 6.481, 0.8011), (-0.165, 6.686, 0.7442), (-0.02121, 6.875, 0.6518), (0.1048, 7.041, 0.5274), (0.2082, 7.177, 0.3759), (0.285, 7.278, 0.203), (0.3323, 7.34, 0.01538), (0.3483, 7.361, -0.1797), (0.3323, 7.34, -0.3748), (0.285, 7.278, -0.5624), (0.2082, 7.177, -0.7353), (0.1048, 7.041, -0.8868), (-0.02121, 6.875, -1.011), (-0.165, 6.686, -1.104), (-0.3209, 6.481, -1.16), (-0.3029, 6.414, 0.8011), (-0.1296, 6.556, 0.7442), (0.03013, 6.686, 0.6518), (0.1701, 6.8, 0.5274), (0.285, 6.894, 0.3759), (0.3704, 6.963, 0.203), (0.423, 7.006, 0.01538), (0.4407, 7.021, -0.1797), (0.423, 7.006, -0.3748), (0.3704, 6.963, -0.5624), (0.285, 6.894, -0.7353), (0.1701, 6.8, -0.8868), (0.03013, 6.686, -1.011), (-0.1296, 6.556, -1.104), (-0.3029, 6.414, -1.16), (-0.2918, 6.342, 0.8011), (-0.1078, 6.414, 0.7442), (0.06175, 6.481, 0.6518), (0.2104, 6.539, 0.5274), (0.3323, 6.587, 0.3759), (0.423, 6.622, 0.203), (0.4788, 6.644, 0.01538), (0.4976, 6.651, -0.1797), (0.4788, 6.644, -0.3748), (0.423, 6.622, -0.5624), (0.3323, 6.587, -0.7353), (0.2104, 6.539, -0.8868), (0.06175, 6.481, -1.011), (-0.1078, 6.414, -1.104), (-0.2918, 6.342, -1.16), (-0.2881, 6.267, 0.8011), (-0.1005, 6.267, 0.7442), (0.07242, 6.267, 0.6518), (0.224, 6.267, 0.5274), (0.3483, 6.267, 0.3759), (0.4407, 6.267, 0.203), (0.4976, 6.267, 0.01538), (0.5169, 6.267, -0.1797), (0.4976, 6.267, -0.3748), (0.4407, 6.267, -0.5624), (0.3483, 6.267, -0.7353), (0.224, 6.267, -0.8868), (0.07242, 6.267, -1.011), (-0.1005, 6.267, -1.104), (-0.2881, 6.267, -1.16), (-0.2918, 6.192, 0.8011), (-0.1078, 6.12, 0.7442), (0.06175, 6.054, 0.6518), (0.2104, 5.996, 0.5274), (0.3323, 5.948, 0.3759), (0.423, 5.912, 0.203), (0.4788, 5.89, 0.01538), (0.4976, 5.883, -0.1797), (0.4788, 5.89, -0.3748), (0.423, 5.912, -0.5624), (0.3323, 5.948, -0.7353), (0.2104, 5.996, -0.8868), (0.06175, 6.054, -1.011), (-0.1078, 6.12, -1.104), (-0.2918, 6.192, -1.16), (-0.3029, 6.12, 0.8011), (-0.1296, 5.979, 0.7442), (0.03013, 5.849, 0.6518), (0.1701, 5.734, 0.5274), (0.285, 5.641, 0.3759), (0.3704, 5.571, 0.203), (0.423, 5.528, 0.01538), (0.4407, 5.514, -0.1797), (0.423, 5.528, -0.3748), (0.3704, 5.571, -0.5624), (0.285, 5.641, -0.7353), (0.1701, 5.734, -0.8868), (0.03013, 5.849, -1.011), (-0.1296, 5.979, -1.104), (-0.3029, 6.12, -1.16), (-0.3209, 6.054, 0.8011), (-0.165, 5.849, 0.7442), (-0.02121, 5.659, 0.6518), (0.1048, 5.494, 0.5274), (0.2082, 5.358, 0.3759), (0.285, 5.256, 0.203), (0.3323, 5.194, 0.01538), (0.3483, 5.173, -0.1797), (0.3323, 5.194, -0.3748), (0.285, 5.256, -0.5624), (0.2082, 5.358, -0.7353), (0.1048, 5.494, -0.8868), (-0.02121, 5.659, -1.011), (-0.165, 5.849, -1.104), (-0.3209, 6.054, -1.16), (-0.3452, 5.996, 0.8011), (-0.2126, 5.734, 0.7442), (-0.0903, 5.494, 0.6518), (0.01685, 5.283, 0.5274), (0.1048, 5.109, 0.3759), (0.1701, 4.981, 0.203), (0.2104, 4.902, 0.01538), (0.224, 4.875, -0.1797), (0.2104, 4.902, -0.3748), (0.1701, 4.981, -0.5624), (0.1048, 5.109, -0.7353), (0.01685, 5.283, -0.8868), (-0.0903, 5.494, -1.011), (-0.2126, 5.734, -1.104), (-0.3452, 5.996, -1.16), (-0.3748, 5.948, 0.8011), (-0.2705, 5.641, 0.7442), (-0.1745, 5.358, 0.6518), (-0.0903, 5.109, 0.5274), (-0.02121, 4.906, 0.3759), (0.03013, 4.755, 0.203), (0.06175, 4.661, 0.01538), (0.07242, 4.63, -0.1797), (0.06175, 4.661, -0.3748), (0.03013, 4.755, -0.5624), (-0.02121, 4.906, -0.7353), (-0.0903, 5.109, -0.8868), (-0.1745, 5.358, -1.011), (-0.2705, 5.641, -1.104), (-0.3748, 5.948, -1.16), (-0.4832, 6.267, -1.18), (-0.4085, 5.912, 0.8011), (-0.3367, 5.571, 0.7442), (-0.2705, 5.256, 0.6518), (-0.2126, 4.981, 0.5274), (-0.165, 4.755, 0.3759), (-0.1296, 4.586, 0.203), (-0.1078, 4.483, 0.01538), (-0.1005, 4.448, -0.1797), (-0.1078, 4.483, -0.3748), (-0.1296, 4.586, -0.5624), (-0.165, 4.755, -0.7353), (-0.2126, 4.981, -0.8868), (-0.2705, 5.256, -1.011), (-0.3367, 5.571, -1.104), (-0.4085, 5.912, -1.16), (-0.4451, 5.89, 0.8011), (-0.4085, 5.528, 0.7442), (-0.3748, 5.194, 0.6518), (-0.3452, 4.902, 0.5274), (-0.3209, 4.661, 0.3759), (-0.3029, 4.483, 0.203), (-0.2918, 4.373, 0.01538), (-0.2881, 4.336, -0.1797), (-0.2918, 4.373, -0.3748), (-0.3029, 4.483, -0.5624), (-0.3209, 4.661, -0.7353), (-0.3452, 4.902, -0.8868), (-0.3748, 5.194, -1.011), (-0.4085, 5.528, -1.104), (-0.4451, 5.89, -1.16), (-0.4832, 5.883, 0.8011), (-0.4832, 5.514, 0.7442), (-0.4832, 5.173, 0.6518), (-0.4832, 4.875, 0.5274), (-0.4832, 4.63, 0.3759), (-0.4832, 4.448, 0.203), (-0.4832, 4.336, 0.01538), (-0.4832, 4.298, -0.1797), (-0.4832, 4.336, -0.3748), (-0.4832, 4.448, -0.5624), (-0.4832, 4.63, -0.7353), (-0.4832, 4.875, -0.8868), (-0.4832, 5.173, -1.011), (-0.4832, 5.514, -1.104), (-0.4832, 5.883, -1.16), (-0.5212, 5.89, 0.8011), (-0.5578, 5.528, 0.7442), (-0.5915, 5.194, 0.6518), (-0.6211, 4.902, 0.5274), (-0.6454, 4.661, 0.3759), (-0.6634, 4.483, 0.203), (-0.6745, 4.373, 0.01538), (-0.6782, 4.336, -0.1797), (-0.6745, 4.373, -0.3748), (-0.6634, 4.483, -0.5624), (-0.6454, 4.661, -0.7353), (-0.6211, 4.902, -0.8868), (-0.5915, 5.194, -1.011), (-0.5578, 5.528, -1.104), (-0.5212, 5.89, -1.16), (-0.5578, 5.912, 0.8011), (-0.6296, 5.571, 0.7442), (-0.6958, 5.256, 0.6518), (-0.7537, 4.981, 0.5274), (-0.8013, 4.755, 0.3759), (-0.8367, 4.586, 0.203), (-0.8585, 4.483, 0.01538), (-0.8658, 4.448, -0.1797), (-0.8585, 4.483, -0.3748), (-0.8367, 4.586, -0.5624), (-0.8013, 4.755, -0.7353), (-0.7537, 4.981, -0.8868), (-0.6958, 5.256, -1.011), (-0.6296, 5.571, -1.104), (-0.5578, 5.912, -1.16), (-0.5915, 5.948, 0.8011), (-0.6958, 5.641, 0.7442), (-0.7918, 5.358, 0.6518), (-0.876, 5.109, 0.5274), (-0.9451, 4.906, 0.3759), (-0.9964, 4.755, 0.203), (-1.028, 4.661, 0.01538), (-1.039, 4.63, -0.1797), (-1.028, 4.661, -0.3748), (-0.9964, 4.755, -0.5624), (-0.9451, 4.906, -0.7353), (-0.876, 5.109, -0.8868), (-0.7918, 5.358, -1.011), (-0.6958, 5.641, -1.104), (-0.5915, 5.948, -1.16), (-0.6211, 5.996, 0.8011), (-0.7537, 5.734, 0.7442), (-0.876, 5.494, 0.6518), (-0.9831, 5.283, 0.5274), (-1.071, 5.109, 0.3759), (-1.136, 4.981, 0.203), (-1.177, 4.902, 0.01538), (-1.19, 4.875, -0.1797), (-1.177, 4.902, -0.3748), (-1.136, 4.981, -0.5624), (-1.071, 5.109, -0.7353), (-0.9831, 5.283, -0.8868), (-0.876, 5.494, -1.011), (-0.7537, 5.734, -1.104), (-0.6211, 5.996, -1.16), (-0.6454, 6.054, 0.8011), (-0.8013, 5.849, 0.7442), (-0.9451, 5.659, 0.6518), (-1.071, 5.494, 0.5274), (-1.174, 5.358, 0.3759), (-1.251, 5.256, 0.203), (-1.299, 5.194, 0.01538), (-1.315, 5.173, -0.1797), (-1.299, 5.194, -0.3748), (-1.251, 5.256, -0.5624), (-1.174, 5.358, -0.7353), (-1.071, 5.494, -0.8868), (-0.9451, 5.659, -1.011), (-0.8013, 5.849, -1.104), (-0.6454, 6.054, -1.16), (-0.4832, 6.267, 0.8203), (-0.6634, 6.12, 0.8011), (-0.8367, 5.979, 0.7442), (-0.9964, 5.849, 0.6518), (-1.136, 5.734, 0.5274), (-1.251, 5.641, 0.3759), (-1.337, 5.571, 0.203), (-1.389, 5.528, 0.01538), (-1.407, 5.514, -0.1797), (-1.389, 5.528, -0.3748), (-1.337, 5.571, -0.5624), (-1.251, 5.641, -0.7353), (-1.136, 5.734, -0.8868), (-0.9964, 5.849, -1.011), (-0.8367, 5.979, -1.104), (-0.6634, 6.12, -1.16), (-0.6745, 6.192, 0.8011), (-0.8585, 6.12, 0.7442), (-1.028, 6.054, 0.6518), (-1.177, 5.996, 0.5274), (-1.299, 5.948, 0.3759), (-1.389, 5.912, 0.203), (-1.445, 5.89, 0.01538), (-1.464, 5.883, -0.1797), (-1.445, 5.89, -0.3748), (-1.389, 5.912, -0.5624), (-1.299, 5.948, -0.7353), (-1.177, 5.996, -0.8868), (-1.028, 6.054, -1.011), (-0.8585, 6.12, -1.104), (-0.6745, 6.192, -1.16)], [], [(14, 13, 28, 29), (7, 6, 21, 22), (8, 7, 22, 23), (1, 0, 15, 16), (9, 8, 23, 24), (2, 1, 16, 17), (10, 9, 24, 25), (3, 2, 17, 18), (11, 10, 25, 26), (4, 3, 18, 19), (12, 11, 26, 27), (5, 4, 19, 20), (13, 12, 27, 28), (6, 5, 20, 21), (28, 27, 42, 43), (21, 20, 35, 36), (29, 28, 43, 44), (22, 21, 36, 37), (23, 22, 37, 38), (16, 15, 30, 31), (24, 23, 38, 39), (17, 16, 31, 32), (25, 24, 39, 40), (18, 17, 32, 33), (26, 25, 40, 41), (19, 18, 33, 34), (27, 26, 41, 42), (20, 19, 34, 35), (32, 31, 46, 47), (40, 39, 54, 55), (33, 32, 47, 48), (41, 40, 55, 56), (34, 33, 48, 49), (42, 41, 56, 57), (35, 34, 49, 50), (43, 42, 57, 58), (36, 35, 50, 51), (44, 43, 58, 59), (37, 36, 51, 52), (38, 37, 52, 53), (31, 30, 45, 46), (39, 38, 53, 54), (51, 50, 65, 66), (59, 58, 73, 74), (52, 51, 66, 67), (53, 52, 67, 68), (46, 45, 60, 61), (54, 53, 68, 69), (47, 46, 61, 62), (55, 54, 69, 70), (48, 47, 62, 63), (56, 55, 70, 71), (49, 48, 63, 64), (57, 56, 71, 72), (50, 49, 64, 65), (58, 57, 72, 73), (70, 69, 84, 85), (63, 62, 77, 78), (71, 70, 85, 86), (64, 63, 78, 79), (72, 71, 86, 87), (65, 64, 79, 80), (73, 72, 87, 88), (66, 65, 80, 81), (74, 73, 88, 89), (67, 66, 81, 82), (68, 67, 82, 83), (61, 60, 75, 76), (69, 68, 83, 84), (62, 61, 76, 77), (89, 88, 103, 104), (82, 81, 96, 97), (83, 82, 97, 98), (76, 75, 90, 91), (84, 83, 98, 99), (77, 76, 91, 92), (85, 84, 99, 100), (78, 77, 92, 93), (86, 85, 100, 101), (79, 78, 93, 94), (87, 86, 101, 102), (80, 79, 94, 95), (88, 87, 102, 103), (81, 80, 95, 96), (93, 92, 107, 108), (101, 100, 115, 116), (94, 93, 108, 109), (102, 101, 116, 117), (95, 94, 109, 110), (103, 102, 117, 118), (96, 95, 110, 111), (104, 103, 118, 119), (97, 96, 111, 112), (98, 97, 112, 113), (91, 90, 105, 106), (99, 98, 113, 114), (92, 91, 106, 107), (100, 99, 114, 115), (112, 111, 126, 127), (113, 112, 127, 128), (106, 105, 120, 121), (114, 113, 128, 129), (107, 106, 121, 122), (115, 114, 129, 130), (108, 107, 122, 123), (116, 115, 130, 131), (109, 108, 123, 124), (117, 116, 131, 132), (110, 109, 124, 125), (118, 117, 132, 133), (111, 110, 125, 126), (119, 118, 133, 134), (131, 130, 145, 146), (124, 123, 138, 139), (132, 131, 146, 147), (125, 124, 139, 140), (133, 132, 147, 148), (126, 125, 140, 141), (134, 133, 148, 149), (127, 126, 141, 142), (128, 127, 142, 143), (121, 120, 135, 136), (129, 128, 143, 144), (122, 121, 136, 137), (130, 129, 144, 145), (123, 122, 137, 138), (143, 142, 157, 158), (136, 135, 150, 151), (144, 143, 158, 159), (137, 136, 151, 152), (145, 144, 159, 160), (138, 137, 152, 153), (146, 145, 160, 161), (139, 138, 153, 154), (147, 146, 161, 162), (140, 139, 154, 155), (148, 147, 162, 163), (141, 140, 155, 156), (149, 148, 163, 164), (142, 141, 156, 157), (162, 161, 176, 177), (155, 154, 169, 170), (163, 162, 177, 178), (156, 155, 170, 171), (164, 163, 178, 179), (157, 156, 171, 172), (158, 157, 172, 173), (151, 150, 165, 166), (159, 158, 173, 174), (152, 151, 166, 167), (160, 159, 174, 175), (153, 152, 167, 168), (161, 160, 175, 176), (154, 153, 168, 169), (166, 165, 180, 181), (174, 173, 188, 189), (167, 166, 181, 182), (175, 174, 189, 190), (168, 167, 182, 183), (176, 175, 190, 191), (169, 168, 183, 184), (177, 176, 191, 192), (170, 169, 184, 185), (178, 177, 192, 193), (171, 170, 185, 186), (179, 178, 193, 194), (172, 171, 186, 187), (173, 172, 187, 188), (185, 184, 199, 200), (193, 192, 207, 208), (186, 185, 200, 201), (194, 193, 208, 209), (187, 186, 201, 202), (188, 187, 202, 203), (181, 180, 195, 196), (189, 188, 203, 204), (182, 181, 196, 197), (190, 189, 204, 205), (183, 182, 197, 198), (191, 190, 205, 206), (184, 183, 198, 199), (192, 191, 206, 207), (204, 203, 218, 219), (197, 196, 211, 212), (205, 204, 219, 220), (198, 197, 212, 213), (206, 205, 220, 221), (199, 198, 213, 214), (207, 206, 221, 222), (200, 199, 214, 215), (208, 207, 222, 223), (201, 200, 215, 216), (209, 208, 223, 224), (202, 201, 216, 217), (203, 202, 217, 218), (196, 195, 210, 211), (223, 222, 237, 238), (216, 215, 230, 231), (224, 223, 238, 239), (217, 216, 231, 232), (218, 217, 232, 233), (211, 210, 225, 226), (219, 218, 233, 234), (212, 211, 226, 227), (220, 219, 234, 235), (213, 212, 227, 228), (221, 220, 235, 236), (214, 213, 228, 229), (222, 221, 236, 237), (215, 214, 229, 230), (227, 226, 241, 242), (235, 234, 249, 250), (228, 227, 242, 243), (236, 235, 250, 251), (229, 228, 243, 244), (237, 236, 251, 252), (230, 229, 244, 245), (238, 237, 252, 253), (231, 230, 245, 246), (239, 238, 253, 254), (232, 231, 246, 247), (233, 232, 247, 248), (226, 225, 240, 241), (234, 233, 248, 249), (246, 245, 260, 261), (254, 253, 268, 269), (247, 246, 261, 262), (248, 247, 262, 263), (241, 240, 255, 256), (249, 248, 263, 264), (242, 241, 256, 257), (250, 249, 264, 265), (243, 242, 257, 258), (251, 250, 265, 266), (244, 243, 258, 259), (252, 251, 266, 267), (245, 244, 259, 260), (253, 252, 267, 268), (265, 264, 279, 280), (258, 257, 272, 273), (266, 265, 280, 281), (259, 258, 273, 274), (267, 266, 281, 282), (260, 259, 274, 275), (268, 267, 282, 283), (261, 260, 275, 276), (269, 268, 283, 284), (262, 261, 276, 277), (263, 262, 277, 278), (256, 255, 270, 271), (264, 263, 278, 279), (257, 256, 271, 272), (284, 283, 298, 299), (277, 276, 291, 292), (278, 277, 292, 293), (271, 270, 285, 286), (279, 278, 293, 294), (272, 271, 286, 287), (280, 279, 294, 295), (273, 272, 287, 288), (281, 280, 295, 296), (274, 273, 288, 289), (282, 281, 296, 297), (275, 274, 289, 290), (283, 282, 297, 298), (276, 275, 290, 291), (296, 295, 310, 311), (289, 288, 303, 304), (297, 296, 311, 312), (290, 289, 304, 305), (298, 297, 312, 313), (291, 290, 305, 306), (299, 298, 313, 314), (292, 291, 306, 307), (293, 292, 307, 308), (286, 285, 300, 301), (294, 293, 308, 309), (287, 286, 301, 302), (295, 294, 309, 310), (288, 287, 302, 303), (308, 307, 322, 323), (301, 300, 315, 316), (309, 308, 323, 324), (302, 301, 316, 317), (310, 309, 324, 325), (303, 302, 317, 318), (311, 310, 325, 326), (304, 303, 318, 319), (312, 311, 326, 327), (305, 304, 319, 320), (313, 312, 327, 328), (306, 305, 320, 321), (314, 313, 328, 329), (307, 306, 321, 322), (319, 318, 334, 335), (327, 326, 342, 343), (320, 319, 335, 336), (328, 327, 343, 344), (321, 320, 336, 337), (329, 328, 344, 345), (322, 321, 337, 338), (323, 322, 338, 339), (316, 315, 331, 332), (324, 323, 339, 340), (317, 316, 332, 333), (325, 324, 340, 341), (318, 317, 333, 334), (326, 325, 341, 342), (339, 338, 353, 354), (332, 331, 346, 347), (340, 339, 354, 355), (333, 332, 347, 348), (341, 340, 355, 356), (334, 333, 348, 349), (342, 341, 356, 357), (335, 334, 349, 350), (343, 342, 357, 358), (336, 335, 350, 351), (344, 343, 358, 359), (337, 336, 351, 352), (345, 344, 359, 360), (338, 337, 352, 353), (358, 357, 372, 373), (351, 350, 365, 366), (359, 358, 373, 374), (352, 351, 366, 367), (360, 359, 374, 375), (353, 352, 367, 368), (354, 353, 368, 369), (347, 346, 361, 362), (355, 354, 369, 370), (348, 347, 362, 363), (356, 355, 370, 371), (349, 348, 363, 364), (357, 356, 371, 372), (350, 349, 364, 365), (362, 361, 376, 377), (370, 369, 384, 385), (363, 362, 377, 378), (371, 370, 385, 386), (364, 363, 378, 379), (372, 371, 386, 387), (365, 364, 379, 380), (373, 372, 387, 388), (366, 365, 380, 381), (374, 373, 388, 389), (367, 366, 381, 382), (375, 374, 389, 390), (368, 367, 382, 383), (369, 368, 383, 384), (381, 380, 395, 396), (389, 388, 403, 404), (382, 381, 396, 397), (390, 389, 404, 405), (383, 382, 397, 398), (384, 383, 398, 399), (377, 376, 391, 392), (385, 384, 399, 400), (378, 377, 392, 393), (386, 385, 400, 401), (379, 378, 393, 394), (387, 386, 401, 402), (380, 379, 394, 395), (388, 387, 402, 403), (400, 399, 414, 415), (393, 392, 407, 408), (401, 400, 415, 416), (394, 393, 408, 409), (402, 401, 416, 417), (395, 394, 409, 410), (403, 402, 417, 418), (396, 395, 410, 411), (404, 403, 418, 419), (397, 396, 411, 412), (405, 404, 419, 420), (398, 397, 412, 413), (399, 398, 413, 414), (392, 391, 406, 407), (419, 418, 433, 434), (412, 411, 426, 427), (420, 419, 434, 435), (413, 412, 427, 428), (414, 413, 428, 429), (407, 406, 421, 422), (415, 414, 429, 430), (408, 407, 422, 423), (416, 415, 430, 431), (409, 408, 423, 424), (417, 416, 431, 432), (410, 409, 424, 425), (418, 417, 432, 433), (411, 410, 425, 426), (431, 430, 445, 446), (424, 423, 438, 439), (432, 431, 446, 447), (425, 424, 439, 440), (433, 432, 447, 448), (426, 425, 440, 441), (434, 433, 448, 449), (427, 426, 441, 442), (435, 434, 449, 450), (428, 427, 442, 443), (429, 428, 443, 444), (422, 421, 436, 437), (430, 429, 444, 445), (423, 422, 437, 438), (450, 449, 465, 466), (443, 442, 458, 459), (444, 443, 459, 460), (437, 436, 452, 453), (445, 444, 460, 461), (438, 437, 453, 454), (446, 445, 461, 462), (439, 438, 454, 455), (447, 446, 462, 463), (440, 439, 455, 456), (448, 447, 463, 464), (441, 440, 456, 457), (449, 448, 464, 465), (442, 441, 457, 458), (455, 454, 469, 470), (463, 462, 477, 478), (456, 455, 470, 471), (464, 463, 478, 479), (457, 456, 471, 472), (465, 464, 479, 480), (458, 457, 472, 473), (466, 465, 480, 481), (459, 458, 473, 474), (460, 459, 474, 475), (453, 452, 467, 468), (461, 460, 475, 476), (454, 453, 468, 469), (462, 461, 476, 477), (0, 451, 15), (330, 14, 29), (15, 451, 30), (330, 29, 44), (30, 451, 45), (330, 44, 59), (45, 451, 60), (330, 59, 74), (60, 451, 75), (330, 74, 89), (75, 451, 90), (330, 89, 104), (90, 451, 105), (330, 104, 119), (105, 451, 120), (330, 119, 134), (120, 451, 135), (330, 134, 149), (330, 149, 164), (135, 451, 150), (150, 451, 165), (330, 164, 179), (165, 451, 180), (330, 179, 194), (180, 451, 195), (330, 194, 209), (195, 451, 210), (330, 209, 224), (210, 451, 225), (330, 224, 239), (225, 451, 240), (330, 239, 254), (240, 451, 255), (330, 254, 269), (255, 451, 270), (330, 269, 284), (270, 451, 285), (330, 284, 299), (285, 451, 300), (330, 299, 314), (300, 451, 315), (330, 314, 329), (315, 451, 331), (330, 329, 345), (331, 451, 346), (330, 345, 360), (346, 451, 361), (330, 360, 375), (361, 451, 376), (330, 375, 390), (376, 451, 391), (330, 390, 405), (391, 451, 406), (330, 405, 420), (406, 451, 421), (330, 420, 435), (421, 451, 436), (330, 435, 450), (436, 451, 452), (330, 450, 466), (452, 451, 467), (330, 466, 481), (474, 473, 6, 7), (467, 451, 0), (330, 481, 14), (475, 474, 7, 8), (468, 467, 0, 1), (476, 475, 8, 9), (469, 468, 1, 2), (477, 476, 9, 10), (470, 469, 2, 3), (478, 477, 10, 11), (471, 470, 3, 4), (479, 478, 11, 12), (472, 471, 4, 5), (480, 479, 12, 13), (473, 472, 5, 6), (481, 480, 13, 14)])
me_sphere.materials.append(mat_r_der)
me_sphere.use_remesh_preserve_volume = False
me_sphere.use_remesh_preserve_attributes = False
me_sphere.use_mirror_vertex_groups = False
me_sphere.update()
me_cube = bpy.data.meshes.new('Cube')
me_cube.from_pydata([(-0.9807, -0.4721, -0.8374), (-0.9807, 0.4254, -0.8374), (-1.0, -0.4721, 0.1332), (-1.0, 0.4254, 0.1332), (0.1787, 0.4254, -1.072), (-0.9164, 0.4254, -1.072), (0.1787, -0.4721, -1.072), (-0.9164, -0.4721, -1.072), (0.1787, 0.4254, 0.1332), (-0.9164, 0.4254, 0.1332), (0.1787, -0.4721, 0.1332), (-0.9164, -0.4721, 0.1332), (-1.034, 0.04038, 3.954), (-1.083, 0.04038, 3.954), (-1.034, -0.06334, 3.954), (-1.083, -0.06334, 3.954), (-1.034, 0.115, 15.85), (-1.083, 0.115, 15.85), (-1.034, -0.1161, 15.85), (-1.083, -0.1161, 15.85), (-1.034, 0.115, 18.79), (-1.083, 0.115, 18.79), (-1.034, -0.1161, 18.79), (-1.083, -0.1161, 18.79), (-0.9807, -0.02336, -0.8374), (-1.0, -0.02336, 0.1332), (0.1787, -0.02336, 0.1332), (-0.9164, -0.02336, 0.1332), (0.1787, -0.02336, -1.072), (-0.9164, -0.02336, -1.072), (-1.083, -0.01148, 3.954), (-1.034, -0.01148, 3.954), (-1.083, -0.0005337, 15.85), (-1.034, -0.0005337, 15.85), (-1.083, -0.0005337, 18.79), (-1.034, -0.0005337, 18.79), (-1.034, 0.115, 19.22), (-1.083, 0.115, 19.22), (-1.034, -0.1161, 19.22), (-1.083, -0.1161, 19.22), (-1.083, -0.0005337, 19.22), (-1.034, -0.0005337, 19.22), (-1.034, -0.3531, 19.21), (-1.083, -0.3531, 19.21), (-1.034, -0.3548, 19.22), (-1.083, -0.3548, 19.22), (-1.031, 0.3544, 19.22), (-1.08, 0.3544, 19.22), (-1.034, 0.3538, 19.22), (-1.083, 0.3538, 19.22), (-1.034, -0.1957, 18.79), (-1.034, -0.2753, 18.79), (-1.083, -0.2753, 18.79), (-1.083, -0.1957, 18.79), (-1.034, -0.1957, 19.22), (-1.034, -0.2753, 19.22), (-1.083, -0.1957, 19.22), (-1.083, -0.2753, 19.22), (-1.034, 0.1946, 19.22), (-1.034, 0.2742, 19.22), (-1.083, 0.2742, 19.22), (-1.083, 0.1946, 19.22), (-1.083, 0.2742, 18.79), (-1.083, 0.1946, 18.79), (-1.034, 0.1946, 18.79), (-1.034, 0.2742, 18.79), (-1.026, -0.4103, 21.4), (-1.091, -0.4103, 21.4), (-1.034, -0.3278, 21.29), (-1.083, -0.3278, 21.29), (-1.026, 0.4074, 21.42), (-1.091, 0.4074, 21.42), (-1.034, 0.3251, 21.3), (-1.083, 0.3251, 21.3), (-1.083, 0.3707, 19.91), (-1.091, 0.385, 20.5), (-1.026, 0.385, 20.5), (-1.034, 0.3707, 19.91), (-1.034, 0.2911, 19.91), (-1.034, 0.3081, 20.61), (-1.083, 0.3081, 20.61), (-1.083, 0.2911, 19.91), (-1.083, -0.08613, 19.91), (-1.083, -0.1037, 20.6), (-1.034, -0.1037, 20.6), (-1.034, -0.08613, 19.91), (-1.044, 0.5695, 21.21), (-1.073, 0.5695, 21.21), (-1.073, 0.5593, 20.79), (-1.044, 0.5593, 20.79), (-1.034, -0.2928, 19.91), (-1.034, -0.3103, 20.6), (-1.026, -0.387, 20.48), (-1.034, -0.3724, 19.91), (-1.083, -0.3724, 19.91), (-1.091, -0.387, 20.48), (-1.083, -0.3103, 20.6), (-1.083, -0.2928, 19.91), (-1.044, -0.5719, 21.18), (-1.073, -0.5719, 21.18), (-1.073, -0.5614, 20.77), (-1.044, -0.5614, 20.77), (-1.034, -0.3546, 19.91), (-1.034, -0.3376, 20.6), (-1.083, -0.3376, 20.6), (-1.083, -0.3546, 19.91), (-1.083, -0.01474, 20.61), (-1.034, -0.01474, 20.61), (-1.083, -0.0317, 19.91), (-1.034, -0.0317, 19.91), (-0.08207, 0.4254, -1.072), (-0.08207, -0.4721, -1.072), (-0.08207, 0.4254, 0.1332), (-0.08208, -0.4721, 0.1332), (-0.08207, -0.02336, -1.072), (-0.08207, -0.02336, 0.1332), (0.004835, -0.02336, 1.576), (0.09175, 0.4254, -1.072), (0.004836, 0.4254, -1.072), (0.09174, -0.4721, -1.072), (0.004835, -0.4721, -1.072), (0.09175, 0.4254, 1.576), (0.004836, 0.4254, 1.576), (0.09174, -0.4721, 1.576), (0.004834, -0.4721, 1.576), (0.09175, -0.02336, -1.072), (0.004835, -0.02336, -1.072), (-0.9807, 0.02395, -0.8374), (-1.0, 0.02395, 0.1332), (0.1787, 0.02395, -1.072), (-0.9164, 0.02395, -1.072), (-1.083, -0.006014, 3.954), (-1.083, 0.01165, 15.85), (-1.083, 0.01165, 18.79), (0.1787, 0.02395, 0.1332), (-0.9164, 0.02395, 0.1332), (-1.034, -0.006014, 3.954), (-1.034, 0.01165, 15.85), (-1.034, 0.01165, 18.79), (-1.083, 0.01165, 19.22), (-1.034, 0.01165, 19.22), (-0.08207, 0.02395, 0.1332), (-0.08207, 0.02395, -1.072), (0.09175, 0.02395, -1.072), (0.004836, 0.02395, -1.072), (0.09174, 0.02395, 1.576), (0.004835, 0.02395, 1.576), (0.1787, -0.06733, 0.1332), (-0.9164, -0.06733, 0.1332), (-1.034, -0.01656, 3.954), (-1.034, -0.01186, 15.85), (-1.034, -0.01186, 18.79), (-0.9807, -0.06733, -0.8374), (-1.0, -0.06733, 0.1332), (0.1787, -0.06733, -1.072), (-0.9164, -0.06733, -1.072), (-1.083, -0.01656, 3.954), (-1.083, -0.01186, 15.85), (-1.083, -0.01186, 18.79), (-1.034, -0.01186, 19.22), (-1.083, -0.01186, 19.22), (-0.08207, -0.06733, -1.072), (-0.08207, -0.06733, 0.1332), (0.09174, -0.06733, 1.576), (0.004835, -0.06733, 1.576), (0.09175, -0.06733, -1.072), (0.004835, -0.06733, -1.072), (0.1798, 0.02395, 0.7908), (0.1798, -0.02336, 0.7908), (0.1795, -0.02336, 2.251), (0.005972, -0.02336, 1.593), (0.1795, 0.02395, 2.251), (0.005972, 0.02395, 1.593), (0.1798, -0.06733, 0.7908), (0.1795, -0.06733, 2.251), (0.005972, -0.06733, 1.593), (-0.9843, -0.4721, -0.6566), (-0.9843, 0.4254, -0.6566), (0.1787, 0.4254, -0.8477), (-0.9164, 0.4254, -0.8477), (0.1787, -0.4721, -0.8477), (-0.9164, -0.4721, -0.8477), (-0.9843, -0.02336, -0.6566), (-0.08207, -0.4721, -0.8477), (-0.08207, 0.4254, -0.8477), (0.09175, 0.4254, -0.5788), (0.004836, 0.4254, -0.5788), (0.09174, -0.4721, -0.5788), (0.004835, -0.4721, -0.5788), (0.1787, 0.02395, -0.8477), (-0.9843, 0.02395, -0.6566), (-0.9843, -0.06733, -0.6566), (0.1787, -0.06733, -0.8477), (0.1213, -0.6767, -0.6549), (0.1213, -0.6767, -0.6774), (0.1039, -0.6767, -0.6774), (0.09525, -0.6767, -0.6774), (0.09525, -0.6767, -0.6549), (0.1126, -0.6767, -0.6774), (0.1126, -0.6767, -0.628), (0.1039, -0.6767, -0.628), (0.1039, 0.63, -0.6774), (0.09525, 0.63, -0.6774), (0.1213, 0.63, -0.6774), (0.1126, 0.63, -0.6774), (0.1213, 0.63, -0.6549), (0.09525, 0.63, -0.6549), (0.1126, 0.63, -0.628), (0.1039, 0.63, -0.628), (-1.23, -0.1865, -0.6612), (-1.23, -0.1865, -0.3701), (-1.23, 0.1407, -0.6612), (-1.23, 0.1407, -0.3701), (-1.23, -0.005686, -0.3701), (-1.23, -0.03897, -0.3701), (-1.23, -0.02294, -0.3701), (-1.23, -0.02294, -0.6612), (-1.23, -0.005686, -0.6612), (-1.23, -0.03897, -0.6612), (-1.045, 0.4254, 2.14), (-1.13, 0.4254, 2.142), (-1.085, 0.02395, -0.6591), (-1.034, 0.02395, -0.6579), (-1.034, -0.02336, -0.6579), (-1.085, -0.02336, -0.6591), (-1.13, 0.02395, 2.142), (-1.045, 0.02395, 2.14), (-1.034, 0.4254, -0.6579), (-1.085, 0.4254, -0.6591), (-1.045, -0.02336, 2.14), (-1.13, -0.02336, 2.142), (-1.13, -0.06733, 2.142), (-1.045, -0.06733, 2.14), (-1.034, -0.06733, -0.6579), (-1.085, -0.06733, -0.6591), (-1.13, -0.4721, 2.142), (-1.045, -0.4721, 2.14), (-1.034, -0.4721, -0.6579), (-1.085, -0.4721, -0.6591), (-1.065, 0.01331, 3.965), (-1.069, 0.01331, 3.965), (-1.069, -0.01895, 3.965), (-1.065, -0.01895, 3.965), (-1.065, -0.02275, 3.965), (-1.069, -0.02275, 3.965), (-1.069, -0.02628, 3.965), (-1.065, -0.02628, 3.965), (-1.069, -0.0588, 3.965), (-1.065, -0.0588, 3.965)], [(102, 105), (103, 104)], [(155, 7, 0, 152), (135, 9, 12, 136), (181, 11, 2, 176), (231, 230, 215, 214), (179, 5, 1, 177), (184, 110, 5, 179), (183, 113, 11, 181), (162, 148, 11, 113), (161, 111, 7, 155), (15, 14, 18, 19), (2, 11, 14, 15), (153, 2, 15, 156), (9, 3, 13, 12), (157, 19, 23, 158), (156, 15, 19, 157), (12, 13, 17, 16), (136, 12, 16, 137), (52, 51, 42, 43), (16, 17, 21, 20), (137, 16, 20, 138), (19, 18, 22, 23), (150, 33, 35, 151), (151, 35, 41, 159), (149, 31, 33, 150), (131, 30, 32, 132), (132, 32, 34, 133), (128, 25, 30, 131), (142, 114, 29, 130), (141, 135, 27, 115), (192, 147, 10, 180), (220, 228, 211, 212), (148, 27, 31, 149), (130, 29, 24, 127), (159, 160, 39, 38), (140, 139, 40, 41), (138, 20, 36, 140), (133, 34, 40, 139), (76, 75, 88, 89), (158, 23, 39, 160), (43, 42, 44, 45), (51, 55, 44, 42), (92, 91, 68, 66), (57, 52, 43, 45), (46, 47, 49, 48), (62, 60, 49, 47), (59, 65, 46, 48), (65, 62, 47, 46), (39, 23, 53, 56), (56, 53, 52, 57), (38, 39, 56, 54), (54, 56, 57, 55), (22, 38, 54, 50), (50, 54, 55, 51), (23, 22, 50, 53), (53, 50, 51, 52), (20, 21, 63, 64), (64, 63, 62, 65), (36, 20, 64, 58), (58, 64, 65, 59), (21, 37, 61, 63), (63, 61, 60, 62), (37, 36, 58, 61), (61, 58, 59, 60), (73, 72, 70, 71), (68, 69, 67, 66), (96, 95, 67, 69), (91, 96, 69, 68), (80, 79, 72, 73), (75, 80, 73, 71), (79, 76, 70, 72), (95, 92, 101, 100), (59, 48, 77, 78), (78, 77, 76, 79), (49, 60, 81, 74), (74, 81, 80, 75), (60, 59, 78, 81), (48, 49, 74, 77), (77, 74, 75, 76), (108, 82, 83, 106), (85, 109, 107, 84), (106, 83, 84, 107), (82, 108, 109, 85), (89, 88, 87, 86), (70, 76, 89, 86), (71, 70, 86, 87), (75, 71, 87, 88), (45, 44, 93, 94), (94, 93, 92, 95), (55, 57, 97, 90), (97, 96, 83, 82), (57, 45, 94, 97), (97, 94, 95, 96), (44, 55, 90, 93), (93, 90, 91, 92), (100, 101, 98, 99), (66, 67, 99, 98), (67, 95, 100, 99), (92, 66, 98, 101), (81, 78, 109, 108), (90, 97, 82, 85), (91, 90, 85, 84), (96, 91, 84, 83), (78, 79, 107, 109), (80, 81, 108, 106), (79, 80, 106, 107), (146, 141, 115, 116), (144, 126, 114, 142), (166, 120, 111, 161), (164, 162, 113, 124), (188, 124, 113, 183), (185, 178, 205, 207), (117, 118, 201, 204), (110, 184, 206, 202), (180, 10, 123, 187), (187, 123, 124, 188), (147, 163, 123, 10), (163, 164, 124, 123), (154, 6, 119, 165), (165, 119, 120, 166), (129, 28, 125, 143), (143, 125, 126, 144), (146, 116, 170, 172), (147, 26, 168, 173), (121, 122, 146, 145), (8, 121, 145, 134), (117, 143, 144, 118), (4, 129, 143, 117), (118, 144, 142, 110), (122, 112, 141, 146), (21, 133, 139, 37), (35, 138, 140, 41), (36, 37, 139, 140), (5, 130, 127, 1), (178, 8, 134, 189), (112, 9, 135, 141), (110, 142, 130, 5), (3, 128, 131, 13), (17, 132, 133, 21), (13, 131, 132, 17), (33, 137, 138, 35), (31, 136, 137, 33), (225, 220, 212, 213), (27, 135, 136, 31), (125, 165, 166, 126), (28, 154, 165, 125), (164, 163, 174, 175), (145, 146, 172, 171), (116, 115, 162, 164), (126, 166, 161, 114), (34, 158, 160, 40), (41, 40, 160, 159), (11, 148, 149, 14), (221, 224, 216, 217), (189, 134, 26, 147, 192), (14, 149, 150, 18), (22, 151, 159, 38), (18, 150, 151, 22), (30, 156, 157, 32), (32, 157, 158, 34), (25, 153, 156, 30), (114, 161, 155, 29), (115, 27, 148, 162), (29, 155, 152, 24), (167, 171, 169, 168), (171, 172, 170, 169), (169, 170, 175, 174), (168, 169, 174, 173), (134, 145, 171, 167), (163, 147, 173, 174), (26, 134, 167, 168), (116, 164, 175, 170), (129, 189, 192, 154, 28), (0, 176, 191, 152), (24, 182, 190, 127), (4, 178, 189, 129), (180, 187, 199, 193), (188, 183, 197, 200), (121, 185, 186, 122), (8, 178, 185, 121), (122, 186, 184, 112), (120, 119, 198, 195), (152, 191, 182, 24), (154, 192, 180, 6), (111, 183, 181, 7), (112, 184, 179, 9), (9, 179, 177, 3), (127, 190, 177, 1), (7, 181, 176, 0), (198, 199, 200, 195), (194, 193, 199, 198), (195, 200, 197, 196), (119, 6, 194, 198), (111, 120, 195, 196), (187, 188, 200, 199), (6, 180, 193, 194), (183, 111, 196, 197), (208, 201, 202, 206), (205, 203, 204, 207), (207, 204, 201, 208), (178, 4, 203, 205), (118, 110, 202, 201), (184, 186, 208, 206), (4, 117, 204, 203), (186, 185, 207, 208), (217, 213, 212, 211), (218, 214, 215, 216), (216, 215, 213, 217), (209, 210, 214, 218), (224, 234, 218, 216), (230, 225, 213, 215), (235, 231, 214, 210), (234, 238, 209, 218), (228, 221, 217, 211), (238, 235, 210, 209), (176, 2, 236, 237), (237, 236, 235, 238), (177, 190, 222, 227), (227, 222, 221, 228), (191, 176, 237, 233), (233, 237, 238, 234), (2, 153, 232, 236), (230, 231, 245, 244), (25, 128, 226, 229), (219, 220, 240, 239), (182, 191, 233, 223), (223, 233, 234, 224), (190, 182, 223, 222), (222, 223, 224, 221), (128, 3, 219, 226), (220, 225, 241, 240), (3, 177, 227, 219), (219, 227, 228, 220), (153, 25, 229, 232), (229, 226, 242, 243), (248, 246, 245, 247), (243, 242, 241, 244), (242, 239, 240, 241), (246, 243, 244, 245), (225, 230, 244, 241), (236, 232, 246, 248), (231, 235, 247, 245), (235, 236, 248, 247), (226, 219, 239, 242), (232, 229, 243, 246)])
me_cube.polygons.foreach_set('use_smooth', [True] * 244)
me_cube.polygons.foreach_set('material_index', [0, 0, 0, 0, 0, 0, 0, 0, 0, 0, 0, 0, 0, 1, 0, 0, 0, 1, 1, 1, 1, 1, 1, 0, 0, 1, 0, 0, 0, 0, 0, 0, 0, 1, 1, 1, 1, 1, 1, 1, 1, 1, 1, 1, 1, 1, 1, 1, 1, 1, 1, 1, 1, 1, 1, 1, 1, 1, 1, 1, 1, 1, 1, 1, 1, 1, 1, 1, 1, 1, 1, 1, 1, 1, 1, 1, 1, 1, 1, 1, 1, 1, 1, 1, 1, 1, 1, 1, 1, 1, 1, 1, 1, 1, 1, 1, 1, 1, 1, 1, 1, 1, 1, 1, 1, 0, 0, 0, 0, 0, 0, 0, 0, 0, 0, 0, 0, 0, 0, 0, 0, 0, 0, 0, 0, 0, 0, 0, 0, 1, 1, 1, 0, 0, 0, 0, 0, 1, 0, 1, 0, 0, 0, 0, 0, 0, 0, 0, 0, 1, 1, 0, 0, 0, 0, 1, 1, 0, 1, 0, 0, 0, 0, 0, 0, 0, 0, 0, 0, 0, 0, 0, 0, 0, 0, 0, 0, 0, 0, 0, 0, 0, 0, 0, 0, 0, 0, 0, 0, 0, 0, 0, 0, 0, 0, 0, 0, 0, 0, 0, 0, 0, 0, 0, 0, 0, 0, 0, 0, 0, 0, 0, 0, 0, 0, 0, 0, 0, 0, 0, 0, 0, 0, 0, 0, 0, 0, 0, 0, 0, 0, 0, 0, 0, 0, 0, 0, 0, 0, 0, 0, 0, 0, 0])
me_cube.materials.append(mat_rollerfarbe)
me_cube.materials.append(mat_rollermetall)
me_cube.use_remesh_preserve_volume = False
me_cube.use_remesh_preserve_attributes = False
me_cube.use_mirror_vertex_groups = False
me_cube.update()

# ---- objects
ob_radvorne = bpy.data.objects.new('RadVorne', me_sphere_001)
ob_radhinten = bpy.data.objects.new('RadHinten', me_sphere)
ob_roller = bpy.data.objects.new('Roller', me_cube)
ob_lamp = bpy.data.objects.new('Lamp', light_lamp)
ob_camera = bpy.data.objects.new('Camera', cam_camera)

# ---- transforms, parenting, visibility, modifiers, constraints
ob_radvorne.location = (-1.02, -0.1549, 0.01772)
ob_radvorne.scale = (0.12, 0.024, 0.12)
ob_radvorne.lineart.crease_threshold = 0.0
ob_radhinten.location = (0.1126, -0.1549, 0.01772)
ob_radhinten.scale = (0.12, 0.024, 0.12)
ob_radhinten.lineart.crease_threshold = 0.0
ob_roller.location = (0.0, 0.0, 0.05002)
ob_roller.scale = (1.0, 0.2932, 0.04286)
ob_roller.lock_rotations_4d = False
ob_roller.empty_display_type = 'ARROWS'
ob_roller.lineart.crease_threshold = 0.0
ob_lamp.location = (4.076, 1.005, 5.904)
ob_lamp.rotation_euler = (0.6503, 0.05522, 1.866)
ob_lamp.lock_rotations_4d = False
ob_lamp.empty_display_type = 'ARROWS'
ob_lamp.color = (0.0, 0.0, 0.0, 0.0)
ob_lamp.lineart.crease_threshold = 0.0
ob_camera.location = (1.187, -1.568, 1.52)
ob_camera.rotation_euler = (1.109, 0.01082, 0.8149)
ob_camera.lock_rotations_4d = False
ob_camera.empty_display_type = 'ARROWS'
ob_camera.color = (0.0, 0.0, 0.0, 0.0)
ob_camera.display_type = 'WIRE'
ob_camera.lineart.crease_threshold = 0.0

# ---- collection membership
col_collection_1.objects.link(ob_radvorne)
col_collection_1.objects.link(ob_radhinten)
col_collection_1.objects.link(ob_roller)
col_collection_1.objects.link(ob_lamp)
col_collection_1.objects.link(ob_camera)

# ---- scene / render settings (as saved in the file)
scene.camera = ob_camera
scene.frame_start = 1; scene.frame_end = 250; scene.frame_set(1)
scene.render.engine = 'BLENDER_EEVEE_NEXT'
scene.render.resolution_percentage = 50
scene.render.dither_intensity = 0.0
scene.cycles.use_denoising = False
scene.cycles.samples = 10
scene.cycles.sampling_pattern = 'TABULATED_SOBOL'
scene.cycles.light_sampling_threshold = 0.0
scene.cycles.use_adaptive_sampling = False
scene.cycles.use_light_tree = False
scene.cycles.blur_glossy = 0.0
scene.cycles.pixel_filter_type = 'GAUSSIAN'
scene.cycles.sample_clamp_indirect = 0.0
scene.view_settings.view_transform = 'Standard'
bpy.context.view_layer.update()
